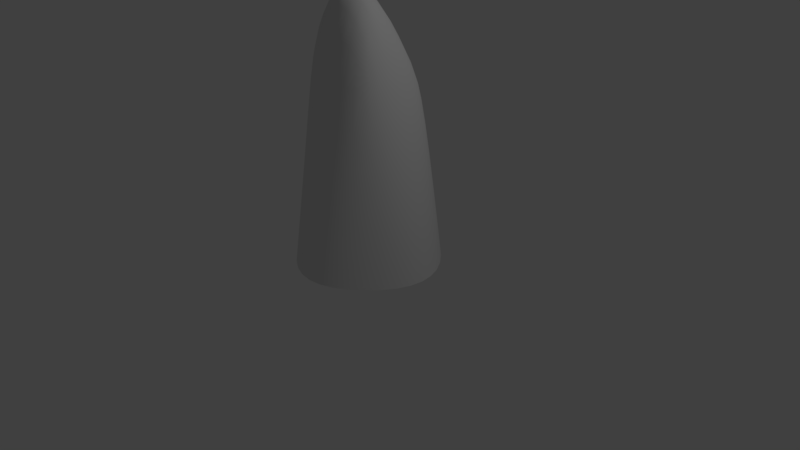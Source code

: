 # Source: Mountain.blend  (saved by Blender 2.79.0; exported with 4.5.12 LTS)
import bpy
from mathutils import Matrix  # noqa: F401  (used for matrix-valued properties, if any)

bpy.ops.wm.read_factory_settings(use_empty=True)
scene = bpy.context.scene
scene.name = 'Scene'

# ---- collections
col_collection_1 = bpy.data.collections.new('Collection 1'); scene.collection.children.link(col_collection_1)

# ---- materials (node trees are filled in below, after node groups)
mat_mountains = bpy.data.materials.new('Mountains')
mat_mountains.alpha_threshold = 0.0
mat_mountains.use_transparent_shadow = False
mat_mountains.roughness = 0.5

# ---- material node trees

# ---- world
world_world = bpy.data.worlds.new('World'); scene.world = world_world
world_world.color = (0.05088, 0.05088, 0.05088)
world_world.use_sun_shadow = False
world_world.sun_shadow_jitter_overblur = 0.0
world_world.cycles.sampling_method = 'MANUAL'

# ---- cameras
cam_camera = bpy.data.cameras.new('Camera')
cam_camera.clip_end = 100.0
cam_camera.lens = 35.0
cam_camera.sensor_width = 32.0
cam_camera.sensor_height = 18.0
cam_camera.ortho_scale = 7.314
cam_camera.dof.focus_distance = 0.0
cam_camera.dof.aperture_fstop = 128.0

# ---- lights
light_lamp = bpy.data.lights.new('Lamp', 'POINT')
light_lamp.transmission_factor = 0.0
light_lamp.cutoff_distance = 30.0
light_lamp.energy = 100.0
light_lamp.shadow_buffer_clip_start = 1.001
light_lamp.shadow_soft_size = 0.1
light_lamp.shadow_maximum_resolution = 0.006
light_lamp.use_absolute_resolution = True

# ---- meshes
me_plane = bpy.data.meshes.new('Plane')
me_plane.from_pydata([(-1.0, 0.3333, 0.0), (-1.0, -0.3333, 0.0), (-0.3333, -1.0, 0.0), (0.3333, -1.0, 0.0), (1.0, -0.3333, 0.0), (1.0, 0.3333, 0.0), (0.3333, 1.0, 0.0), (-0.3333, 1.0, 0.0), (-0.3333, -0.3333, 4.0), (-0.3333, 0.3333, 2.963), (0.3333, -0.3333, 4.0), (0.3333, 0.3333, 2.963), (-0.3333, 0.6667, 2.0), (-0.3333, -0.6667, 2.0), (0.3333, 0.6667, 2.0), (0.3333, -0.6667, 2.0), (-0.6667, -0.3333, 2.0), (-0.6667, 0.3333, 2.0), (0.6667, -0.3333, 2.0), (0.6667, 0.3333, 2.0)], [], [(19, 5, 6, 14), (17, 9, 12), (12, 14, 6, 7), (16, 13, 8), (16, 8, 9, 17), (13, 15, 10, 8), (8, 10, 11, 9), (15, 18, 10), (18, 4, 5, 19), (10, 18, 19, 11), (2, 3, 15, 13), (1, 16, 17, 0), (2, 13, 16, 1), (9, 11, 14, 12), (0, 17, 12, 7), (11, 19, 14), (15, 3, 4, 18)])
me_plane.polygons.foreach_set('use_smooth', [True] * 17)
_uv = me_plane.uv_layers.new(name='UVMap')
_uv.uv.foreach_set('vector', [0.3938, 0.4593, 0.4374, 0.4593, 0.3503, 0.5465, 0.3503, 0.5029, 0.2195, 0.4593, 0.2631, 0.4593, 0.2631, 0.5029, 0.2631, 0.5029, 0.3503, 0.5029, 0.3503, 0.5465, 0.2631, 0.5465, 0.2195, 0.3722, 0.2631, 0.3286, 0.2631, 0.3722, 0.2195, 0.3722, 0.2631, 0.3722, 0.2631, 0.4593, 0.2195, 0.4593, 0.2631, 0.3286, 0.3503, 0.3286, 0.3503, 0.3722, 0.2631, 0.3722, 0.2631, 0.3722, 0.3503, 0.3722, 0.3503, 0.4593, 0.2631, 0.4593, 0.3503, 0.3286, 0.3938, 0.3722, 0.3503, 0.3722, 0.3938, 0.3722, 0.4374, 0.3722, 0.4374, 0.4593, 0.3938, 0.4593, 0.3503, 0.3722, 0.3938, 0.3722, 0.3938, 0.4593, 0.3503, 0.4593, 0.2631, 0.285, 0.3503, 0.285, 0.3503, 0.3286, 0.2631, 0.3286, 0.1759, 0.3722, 0.2195, 0.3722, 0.2195, 0.4593, 0.1759, 0.4593, 0.2631, 0.285, 0.2631, 0.3286, 0.2195, 0.3722, 0.1759, 0.3722, 0.2631, 0.4593, 0.3503, 0.4593, 0.3503, 0.5029, 0.2631, 0.5029, 0.1759, 0.4593, 0.2195, 0.4593, 0.2631, 0.5029, 0.2631, 0.5465, 0.3503, 0.4593, 0.3938, 0.4593, 0.3503, 0.5029, 0.3503, 0.3286, 0.3503, 0.285, 0.4374, 0.3722, 0.3938, 0.3722])
me_plane.materials.append(mat_mountains)
me_plane.use_remesh_preserve_volume = False
me_plane.use_remesh_preserve_attributes = False
me_plane.use_mirror_vertex_groups = False
me_plane.update()

# ---- objects
ob_plane = bpy.data.objects.new('Plane', me_plane)
ob_lamp = bpy.data.objects.new('Lamp', light_lamp)
ob_camera = bpy.data.objects.new('Camera', cam_camera)

# ---- transforms, parenting, visibility, modifiers, constraints
ob_plane.location = (0.0, 0.0, 0.0)
ob_plane.lineart.crease_threshold = 0.0
_m = ob_plane.modifiers.new('Subsurf', 'SUBSURF')
_m.uv_smooth = 'PRESERVE_CORNERS'
_m.quality = 2
_m.show_only_control_edges = False
ob_lamp.location = (4.076, 1.005, 5.904)
ob_lamp.rotation_euler = (0.6503, 0.05522, 1.866)
ob_lamp.lock_rotations_4d = False
ob_lamp.empty_display_type = 'ARROWS'
ob_lamp.color = (0.0, 0.0, 0.0, 0.0)
ob_lamp.lineart.crease_threshold = 0.0
ob_camera.location = (7.481, -6.508, 5.344)
ob_camera.rotation_euler = (1.109, 0.0, 0.8149)
ob_camera.lock_rotations_4d = False
ob_camera.empty_display_type = 'ARROWS'
ob_camera.color = (0.0, 0.0, 0.0, 0.0)
ob_camera.display_type = 'WIRE'
ob_camera.lineart.crease_threshold = 0.0

# ---- collection membership
col_collection_1.objects.link(ob_plane)
col_collection_1.objects.link(ob_lamp)
col_collection_1.objects.link(ob_camera)

# ---- scene / render settings (as saved in the file)
scene.camera = ob_camera
scene.frame_start = 1; scene.frame_end = 250; scene.frame_set(1)
scene.render.engine = 'BLENDER_EEVEE_NEXT'
scene.render.resolution_percentage = 50
scene.render.dither_intensity = 0.0
scene.cycles.use_denoising = False
scene.cycles.samples = 128
scene.cycles.sampling_pattern = 'TABULATED_SOBOL'
scene.cycles.use_adaptive_sampling = False
scene.cycles.use_light_tree = False
scene.cycles.blur_glossy = 0.0
scene.cycles.sample_clamp_indirect = 0.0
scene.view_settings.view_transform = 'Standard'
bpy.context.view_layer.update()
